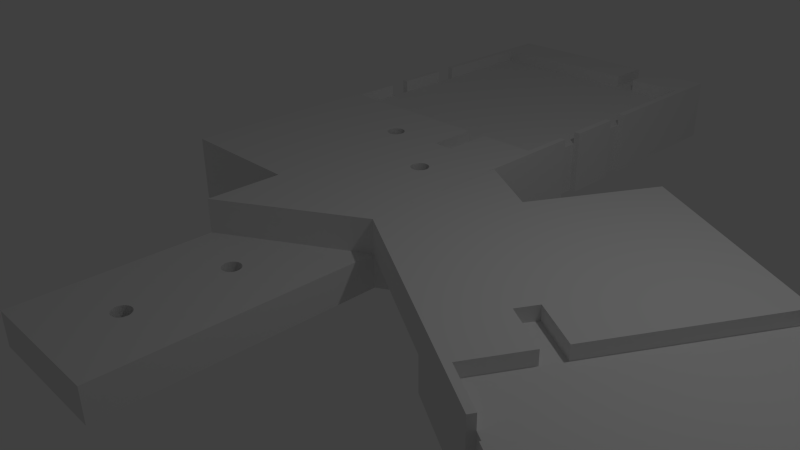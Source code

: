 # Source: PlatformPiece_union.blend  (saved by Blender 2.69.0; exported with 4.5.12 LTS)
import bpy
from mathutils import Matrix  # noqa: F401  (used for matrix-valued properties, if any)

bpy.ops.wm.read_factory_settings(use_empty=True)
scene = bpy.context.scene
scene.name = 'Scene'

# ---- collections
col_collection_1 = bpy.data.collections.new('Collection 1'); scene.collection.children.link(col_collection_1)

# ---- world
world_world = bpy.data.worlds.new('World'); scene.world = world_world
world_world.color = (0.05088, 0.05088, 0.05088)
world_world.use_sun_shadow = False
world_world.sun_shadow_jitter_overblur = 0.0
world_world.cycles.sampling_method = 'MANUAL'
world_world.cycles.sample_map_resolution = 256

# ---- cameras
cam_camera = bpy.data.cameras.new('Camera')
cam_camera.clip_end = 100.0
cam_camera.lens = 35.0
cam_camera.sensor_width = 32.0
cam_camera.sensor_height = 18.0
cam_camera.ortho_scale = 7.314
cam_camera.dof.focus_distance = 0.0
cam_camera.dof.aperture_fstop = 128.0

# ---- lights
light_lamp = bpy.data.lights.new('Lamp', 'POINT')
light_lamp.transmission_factor = 0.0
light_lamp.cutoff_distance = 30.0
light_lamp.energy = 100.0
light_lamp.shadow_buffer_clip_start = 1.001
light_lamp.shadow_soft_size = 0.1
light_lamp.shadow_maximum_resolution = 0.006
light_lamp.use_absolute_resolution = True
light_lamp.cycles.use_multiple_importance_sampling = False

# ---- meshes
me_cube_013 = bpy.data.meshes.new('Cube.013')
me_cube_013.from_pydata([(-2.0, 0.7217, 1.0), (-2.0, 0.8633, 1.0), (-2.0, 0.8633, -1.0), (-2.0, 0.7217, -1.0), (-1.95, 0.8633, 1.0), (-1.95, 0.7217, 1.0), (-1.95, 0.8633, 0.6), (-1.962, 0.8633, -1.0), (-1.95, 0.7217, -1.0), (-1.95, 0.7217, 0.6), (-1.95, 0.8633, -1.0), (-0.65, 1.167, 0.6), (-1.95, 0.6617, -1.0), (-1.95, 0.6617, 0.6), (-1.732, 0.3333, -1.0), (-1.95, 0.9233, 0.6), (-0.65, 1.217, 0.6), (-1.95, 0.9233, -1.0), (-2.0, 0.6617, -1.0), (-2.0, 0.6617, 1.0), (-1.95, 1.217, 0.6), (-0.49, 1.167, 0.6), (-0.49, 1.217, 0.6), (-1.95, 0.5333, 0.6), (-1.966, 0.9233, -1.0), (-2.0, 0.0, -1.0), (-2.0, -7.401e-17, 1.0), (-1.95, 0.6617, 1.0), (-2.0, 1.333, -1.0), (-0.65, 1.217, 0.7263), (-1.95, 1.217, 1.0), (-1.95, 0.9233, 1.0), (-0.05, 1.217, 0.6), (-0.65, 1.333, 0.6), (-0.49, 1.333, 0.6), (-1.95, 0.5333, 1.0), (-2.0, 0.9233, -1.0), (-0.8739, 0.1682, -1.0), (-1.0, 0.0, -1.0), (-1.0, 0.0, 1.0), (-1.232, 0.622, -1.0), (-0.65, 1.333, 1.0), (-0.65, 1.217, 1.0), (-2.0, 0.9233, 1.0), (-2.0, 1.333, 1.0), (-0.05, 0.9233, 0.6), (-0.49, 1.217, 0.6926), (0.0, 1.333, -1.0), (-0.65, 0.6433, 0.6), (-0.65, 0.5333, 1.0), (-0.65, 0.5333, 0.6), (-1.732, 0.3333, 0.0), (0.0, -1.12e-08, 0.0), (0.0, -1.12e-08, -1.0), (-1.0, -0.1925, 0.0), (-1.0, -0.1925, 1.0), (-0.6216, 0.5045, -1.0), (-1.232, 0.622, 0.0), (-0.05, 0.8633, 0.6), (-0.05, 1.217, 1.0), (-0.05, 0.9233, 1.0), (-0.0875, 1.217, 1.0), (-0.49, 1.217, 1.0), (0.0, 1.333, 1.0), (-0.49, 1.333, 1.0), (-0.49, 0.6433, 0.6), (-0.65, 0.4667, 1.0), (-0.65, 0.4067, 0.6), (-1.048, 0.373, 1.0), (-1.061, 0.3731, 1.0), (-1.035, 0.3737, 1.0), (-1.074, 0.3741, 1.0), (-1.022, 0.3752, 1.0), (-1.086, 0.3759, 1.0), (-1.011, 0.3776, 1.0), (-1.001, 0.3806, 1.0), (-1.097, 0.3785, 1.0), (-1.106, 0.3817, 1.0), (-1.113, 0.3855, 1.0), (-1.117, 0.3896, 1.0), (-1.12, 0.3939, 1.0), (-1.119, 0.3983, 1.0), (-1.116, 0.4026, 1.0), (-1.111, 0.4067, 1.0), (-1.103, 0.4102, 1.0), (-1.093, 0.4133, 1.0), (-1.082, 0.4156, 1.0), (-1.07, 0.4171, 1.0), (-0.9937, 0.3842, 1.0), (-1.057, 0.4179, 1.0), (-1.043, 0.4177, 1.0), (-1.03, 0.4167, 1.0), (-1.018, 0.4149, 1.0), (-1.008, 0.4123, 1.0), (-0.9986, 0.4091, 1.0), (-0.9916, 0.4054, 1.0), (-0.987, 0.4012, 1.0), (-0.9848, 0.3969, 1.0), (-0.9852, 0.3925, 1.0), (-0.9883, 0.3882, 1.0), (-1.12, 0.3939, 0.0), (-1.119, 0.3983, 0.0), (-1.117, 0.3896, 0.0), (-1.001, 0.3806, 0.0), (-0.9937, 0.3842, 0.0), (-0.47, 0.2689, 0.0), (-0.9883, 0.3882, 0.0), (-0.4696, 0.2733, 0.0), (-0.4679, 0.2646, 0.0), (-1.113, 0.3855, 0.0), (-1.011, 0.3776, 0.0), (-0.9852, 0.3925, 0.0), (-0.4666, 0.2776, 0.0), (-1.116, 0.4026, 0.0), (-0.4632, 0.2605, 0.0), (-1.022, 0.3752, 0.0), (-1.111, 0.4067, 0.0), (-0.4562, 0.2567, 0.0), (-1.035, 0.3737, 0.0), (-1.103, 0.4102, 0.0), (-0.4472, 0.2535, 0.0), (-1.048, 0.373, 0.0), (-1.093, 0.4133, 0.0), (-0.4364, 0.2509, 0.0), (-1.061, 0.3731, 0.0), (-1.082, 0.4156, 0.0), (-1.074, 0.3741, 0.0), (-1.07, 0.4171, 0.0), (-1.086, 0.3759, 0.0), (-1.057, 0.4179, 0.0), (-1.106, 0.3817, 0.0), (-0.9848, 0.3969, 0.0), (-0.4611, 0.2817, 0.0), (-1.097, 0.3785, 0.0), (-1.043, 0.4177, 0.0), (0.0, 0.3849, 0.0), (-1.03, 0.4167, 0.0), (-0.4534, 0.2852, 0.0), (-1.018, 0.4149, 0.0), (-0.4437, 0.2883, 0.0), (-1.008, 0.4123, 0.0), (-0.4325, 0.2906, 0.0), (-0.9986, 0.4091, 0.0), (-0.4201, 0.2921, 0.0), (-0.9916, 0.4054, 0.0), (-0.4071, 0.2929, 0.0), (-0.987, 0.4012, 0.0), (-0.3938, 0.2927, 0.0), (-0.381, 0.2917, 0.0), (-0.3689, 0.2899, 0.0), (-0.4243, 0.2491, 0.0), (-0.4115, 0.2481, 0.0), (-0.3982, 0.248, 0.0), (-0.3852, 0.2487, 0.0), (-0.3728, 0.2502, 0.0), (-0.3616, 0.2526, 0.0), (-0.3519, 0.2556, 0.0), (-0.3581, 0.2873, 0.0), (-0.3442, 0.2592, 0.0), (-0.3387, 0.2632, 0.0), (-0.3357, 0.2675, 0.0), (-0.3353, 0.2719, 0.0), (-0.3375, 0.2762, 0.0), (-0.3421, 0.2804, 0.0), (-0.3491, 0.2841, 0.0), (-0.5561, -0.2375, -1.0), (-0.5477, -0.2341, -1.0), (-1.0, -0.6667, -1.0), (0.0, -1.12e-08, 1.0), (-0.05, 0.9233, -1.0), (-0.05, 0.7217, 0.6), (-0.05, 0.8633, -1.0), (0.0, 0.9233, 0.5677), (0.0, 0.9233, 1.0), (0.0, 0.9233, -0.6925), (-0.49, 0.5333, 0.6), (-0.05, 0.5333, 0.6), (-0.49, 0.4067, 0.6), (-0.65, 0.4067, 1.0), (0.0, 0.6617, 1.0), (0.0, -0.6667, -1.0), (-0.5477, -0.2341, 0.0), (-0.5561, -0.2375, 0.0), (-0.5624, -0.2414, -1.0), (-0.5375, -0.2313, -1.0), (-1.0, -0.6667, 0.0), (-1.0, -0.4317, 0.0), (-0.5662, -0.2544, -1.0), (-0.5675, -0.25, -1.0), (-0.3982, 0.248, 1.0), (-0.49, 0.4067, 1.0), (-0.4115, 0.2481, 1.0), (-0.3852, 0.2487, 1.0), (-0.3728, 0.2502, 1.0), (-0.4243, 0.2491, 1.0), (-0.4364, 0.2509, 1.0), (-0.4472, 0.2535, 1.0), (-0.4562, 0.2567, 1.0), (-0.4632, 0.2605, 1.0), (-0.4679, 0.2646, 1.0), (-0.47, 0.2689, 1.0), (-0.3616, 0.2526, 1.0), (-0.4696, 0.2733, 1.0), (-0.4666, 0.2776, 1.0), (-0.4611, 0.2817, 1.0), (-0.4534, 0.2852, 1.0), (-0.4437, 0.2883, 1.0), (-0.4325, 0.2906, 1.0), (-0.4201, 0.2921, 1.0), (-0.4071, 0.2929, 1.0), (-0.3938, 0.2927, 1.0), (-0.381, 0.2917, 1.0), (-0.3689, 0.2899, 1.0), (-0.3581, 0.2873, 1.0), (-0.3491, 0.2841, 1.0), (-0.3421, 0.2804, 1.0), (-0.3375, 0.2762, 1.0), (-0.3353, 0.2719, 1.0), (-0.3357, 0.2675, 1.0), (-0.3387, 0.2632, 1.0), (-0.3442, 0.2592, 1.0), (-0.3519, 0.2556, 1.0), (0.0, 0.3849, -1.0), (0.0, 0.3849, -0.2887), (-0.03351, 0.9233, -1.0), (-0.05, 0.7217, 1.0), (-0.05, 0.8633, 1.0), (0.0, 0.8633, -0.6475), (0.0, 0.9233, -1.0), (-0.49, 0.5333, 0.92), (-0.05, 0.6617, 0.6), (-0.05, 0.6617, 1.0), (-0.05, 0.5333, 1.0), (0.0, 0.6617, 0.2918), (0.0, -0.3364, 0.0), (0.0, -0.6667, 0.0), (-0.4338, -0.5044, -1.0), (-0.4325, -0.5, -1.0), (-0.5375, -0.2313, 0.0), (-0.5624, -0.2414, 0.0), (-0.5662, -0.2456, -1.0), (-0.5258, -0.2292, -1.0), (-0.5258, -0.2708, 0.0), (-0.5375, -0.2687, 0.0), (-0.5624, -0.2586, -1.0), (-0.5675, -0.25, 0.0), (-0.5662, -0.2544, 0.0), (-0.49, 0.5333, 1.0), (0.0, 0.6617, -1.0), (-0.05, 0.6617, -1.0), (0.0, 0.6617, -0.4963), (-0.05, 0.7217, -1.0), (-0.03842, 0.8633, -1.0), (0.0, 0.7217, 1.0), (0.0, 0.7217, 0.3551), (0.0, 0.8633, 1.0), (0.0, 0.8633, 0.5044), (0.0, 0.8633, -1.0), (-0.4625, -0.2313, 0.0), (-0.4523, -0.2341, 0.0), (-0.4523, -0.5159, 0.0), (-0.4439, -0.5125, 0.0), (-0.4338, -0.4956, -1.0), (-0.4376, -0.5086, -1.0), (-0.4338, -0.5044, 0.0), (-0.4325, -0.5, 0.0), (-0.5258, -0.2292, 0.0), (-0.5662, -0.2456, 0.0), (-0.5132, -0.2279, -1.0), (-0.5477, -0.5159, -1.0), (-0.5375, -0.5187, -1.0), (-0.5477, -0.5159, 0.0), (-0.5375, -0.5187, 0.0), (-0.5477, -0.2659, 0.0), (-0.5132, -0.2721, 0.0), (-0.5258, -0.2708, -1.0), (-0.5375, -0.2687, -1.0), (-0.5561, -0.2625, -1.0), (-0.5624, -0.2586, 0.0), (0.0, 0.7217, -1.0), (0.0, 0.7217, -0.5412), (-0.4439, -0.2375, 0.0), (-0.4742, -0.2292, 0.0), (-0.4625, -0.2313, -1.0), (-0.4523, -0.2341, -1.0), (-0.4523, -0.5159, -1.0), (-0.4439, -0.5125, -1.0), (-0.4625, -0.5187, 0.0), (-0.4376, -0.5086, 0.0), (-0.4376, -0.4914, -1.0), (-0.4338, -0.4956, 0.0), (-0.5132, -0.2279, 0.0), (-0.5, -0.2275, -1.0), (-0.5258, -0.5208, -1.0), (-0.5561, -0.5125, -1.0), (-0.5258, -0.5208, 0.0), (-0.5561, -0.5125, 0.0), (-0.5561, -0.2625, 0.0), (-0.5477, -0.2659, -1.0), (-0.5, -0.2725, 0.0), (-0.5132, -0.2721, -1.0), (-0.4376, -0.2414, 0.0), (-0.4439, -0.2375, -1.0), (-0.4868, -0.2279, 0.0), (-0.4742, -0.2292, -1.0), (-0.4625, -0.5187, -1.0), (-0.4742, -0.5208, 0.0), (-0.4439, -0.4875, -1.0), (-0.4376, -0.4914, 0.0), (-0.5, -0.2275, 0.0), (-0.4868, -0.2279, -1.0), (-0.5132, -0.5221, -1.0), (-0.5624, -0.5086, -1.0), (-0.5132, -0.5221, 0.0), (-0.5624, -0.5086, 0.0), (-0.5375, -0.4813, 0.0), (-0.5258, -0.4792, 0.0), (-0.4868, -0.2721, 0.0), (-0.5, -0.2725, -1.0), (-0.4338, -0.2456, 0.0), (-0.4376, -0.2414, -1.0), (-0.4742, -0.5208, -1.0), (-0.4868, -0.5221, 0.0), (-0.4523, -0.4841, -1.0), (-0.4439, -0.4875, 0.0), (-0.5, -0.5225, -1.0), (-0.5662, -0.5044, -1.0), (-0.5, -0.5225, 0.0), (-0.5662, -0.5044, 0.0), (-0.5132, -0.4779, 0.0), (-0.5477, -0.4841, 0.0), (-0.5258, -0.4792, -1.0), (-0.5375, -0.4813, -1.0), (-0.4742, -0.2708, 0.0), (-0.4868, -0.2721, -1.0), (-0.4325, -0.25, 0.0), (-0.4338, -0.2456, -1.0), (-0.4868, -0.5221, -1.0), (-0.4625, -0.4813, -1.0), (-0.4523, -0.4841, 0.0), (-0.5675, -0.5, -1.0), (-0.5675, -0.5, 0.0), (-0.5, -0.4775, 0.0), (-0.5132, -0.4779, -1.0), (-0.5561, -0.4875, 0.0), (-0.5477, -0.4841, -1.0), (-0.4625, -0.2687, 0.0), (-0.4742, -0.2708, -1.0), (-0.4338, -0.2544, 0.0), (-0.4325, -0.25, -1.0), (-0.4742, -0.4792, -1.0), (-0.4625, -0.4813, 0.0), (-0.5662, -0.4956, -1.0), (-0.5662, -0.4956, 0.0), (-0.4868, -0.4779, 0.0), (-0.5, -0.4775, -1.0), (-0.5624, -0.4914, 0.0), (-0.5561, -0.4875, -1.0), (-0.4523, -0.2659, 0.0), (-0.4625, -0.2687, -1.0), (-0.4376, -0.2586, 0.0), (-0.4338, -0.2544, -1.0), (-0.4868, -0.4779, -1.0), (-0.4742, -0.4792, 0.0), (-0.5624, -0.4914, -1.0), (-0.4439, -0.2625, 0.0), (-0.4523, -0.2659, -1.0), (-0.4376, -0.2586, -1.0), (-0.4439, -0.2625, -1.0)], [], [(0, 1, 2, 3), (36, 43, 44, 28), (18, 25, 26, 19), (28, 33, 34, 47), (44, 41, 33, 28), (63, 47, 34, 64), (180, 52, 234, 235), (135, 223, 250, 233), (254, 280, 227, 256), (47, 63, 172, 174), (256, 255, 253, 254), (172, 63, 173), (168, 52, 135, 179), (135, 233, 179), (180, 53, 52), (222, 248, 250, 223), (279, 257, 227, 280), (228, 47, 174), (185, 167, 180, 235), (331, 332, 53), (53, 343, 331), (53, 355, 343), (53, 362, 355), (53, 350, 362), (53, 338, 350), (53, 323, 338), (53, 307, 323), (53, 289, 307), (53, 262, 289), (53, 237, 262), (53, 180, 236, 237), (332, 345, 53), (180, 263, 236), (180, 286, 263), (180, 285, 286), (180, 305, 285), (180, 321, 305), (180, 337, 321), (180, 325, 337), (180, 311, 325), (180, 293, 311), (180, 270, 293), (180, 167, 269, 270), (345, 357, 53), (167, 294, 269), (167, 312, 294), (364, 167, 53, 357), (364, 352, 167), (167, 326, 312), (352, 340, 167), (167, 340, 326), (184, 166, 53), (53, 241, 184), (53, 268, 241), (53, 292, 268), (53, 310, 292), (53, 304, 310), (53, 283, 304), (53, 284, 283), (53, 302, 284), (53, 320, 302), (53, 336, 320), (53, 349, 336), (53, 361, 349), (53, 367, 361), (53, 167, 368, 367), (165, 38, 53, 166), (165, 183, 38), (167, 366, 368), (167, 359, 366), (167, 347, 359), (167, 334, 347), (167, 318, 334), (167, 300, 318), (167, 275, 300), (167, 276, 275), (167, 298, 276), (167, 277, 298), (167, 244, 277), (167, 187, 244), (183, 240, 38), (38, 188, 187, 167), (240, 188, 38), (38, 37, 53), (56, 251, 249), (56, 169, 171), (56, 47, 169), (47, 224, 169), (251, 56, 171, 252), (279, 251, 252, 257), (47, 228, 224), (248, 222, 56, 249), (28, 40, 14), (12, 8, 14), (10, 17, 14, 8), (17, 28, 14), (17, 24, 28), (8, 7, 10), (3, 2, 7, 8), (36, 28, 24), (14, 25, 18, 12), (25, 14, 37, 38), (40, 28, 47, 56), (225, 253, 255, 226), (59, 60, 173, 63), (232, 168, 179, 231), (221, 201, 168), (168, 220, 221), (168, 219, 220), (168, 218, 219), (168, 217, 218), (168, 216, 217), (168, 215, 216), (168, 190, 215), (190, 214, 215), (190, 213, 214), (190, 212, 213), (190, 211, 212), (190, 210, 211), (190, 209, 210), (190, 208, 209), (190, 207, 208), (190, 206, 207), (190, 205, 206), (190, 204, 205), (190, 203, 204), (190, 202, 203), (190, 39, 200, 202), (201, 193, 168), (39, 199, 200), (39, 198, 199), (39, 197, 198), (39, 196, 197), (39, 195, 196), (39, 194, 195), (39, 191, 194), (193, 192, 168), (189, 39, 168, 192), (190, 178, 39), (39, 189, 191), (178, 66, 39), (232, 247, 190, 168), (63, 61, 59), (39, 55, 168), (0, 5, 4, 1), (43, 31, 30, 44), (19, 26, 35, 27), (61, 63, 64, 62), (41, 44, 30, 42), (99, 88, 66), (66, 98, 99), (66, 97, 98), (66, 96, 97), (66, 95, 96), (66, 94, 95), (66, 93, 94), (66, 92, 93), (66, 91, 92), (66, 90, 91), (66, 89, 90), (66, 35, 87, 89), (88, 75, 66), (35, 86, 87), (35, 85, 86), (35, 84, 85), (35, 83, 84), (35, 82, 83), (35, 81, 82), (35, 80, 81), (35, 79, 80), (35, 78, 79), (35, 77, 78), (35, 76, 77), (35, 39, 73, 76), (74, 39, 66, 75), (74, 72, 39), (39, 71, 73), (72, 70, 39), (39, 69, 71), (70, 68, 39), (39, 68, 69), (66, 49, 35), (35, 26, 39), (26, 25, 38, 39), (167, 185, 186, 54), (54, 38, 167), (54, 55, 39, 38), (54, 52, 168, 55), (360, 365, 234), (234, 348, 360), (234, 335, 348), (234, 319, 335), (234, 301, 319), (234, 281, 301), (234, 259, 281), (234, 52, 258, 259), (365, 358, 234), (52, 282, 258), (52, 303, 282), (52, 309, 303), (52, 291, 309), (52, 266, 291), (52, 238, 266), (52, 181, 238), (52, 54, 182, 181), (358, 346, 234), (54, 239, 182), (54, 267, 239), (54, 245, 267), (54, 246, 245), (54, 278, 246), (54, 297, 278), (54, 273, 297), (54, 243, 273), (54, 186, 242, 243), (346, 333, 234), (186, 274, 242), (333, 317, 234), (234, 299, 274, 186), (317, 299, 234), (288, 261, 234), (234, 264, 288), (234, 265, 264), (234, 290, 265), (234, 308, 290), (234, 324, 308), (234, 339, 324), (234, 351, 339), (234, 363, 351), (234, 354, 363), (234, 342, 354), (234, 329, 342), (234, 316, 329), (234, 186, 315, 316), (260, 235, 234, 261), (260, 287, 235), (186, 330, 315), (186, 344, 330), (186, 356, 344), (186, 353, 356), (186, 341, 353), (186, 328, 341), (186, 314, 328), (186, 296, 314), (186, 271, 296), (235, 272, 271, 186), (287, 306, 235), (235, 295, 272), (235, 313, 295), (306, 322, 235), (235, 327, 313), (322, 327, 235), (186, 185, 235), (51, 52, 37, 14), (52, 53, 37), (51, 14, 40, 57), (135, 164, 157), (135, 163, 164), (135, 162, 163), (135, 161, 162), (135, 160, 161), (135, 159, 160), (135, 158, 159), (135, 52, 156, 158), (157, 149, 135), (52, 155, 156), (52, 154, 155), (52, 153, 154), (52, 152, 153), (52, 151, 152), (52, 150, 151), (52, 123, 150), (128, 126, 123, 52), (148, 131, 135, 149), (148, 147, 131), (131, 146, 135), (147, 145, 131), (146, 144, 135), (145, 143, 131), (144, 142, 135), (143, 141, 131), (142, 140, 135), (141, 139, 131), (140, 138, 135), (139, 137, 131), (138, 136, 135), (137, 132, 131), (134, 57, 135, 136), (134, 129, 57), (52, 51, 133, 128), (112, 111, 131, 132), (51, 109, 130), (129, 127, 57), (51, 130, 133), (127, 125, 57), (126, 124, 123), (125, 122, 57), (121, 120, 123, 124), (122, 119, 57), (118, 117, 120, 121), (119, 116, 57), (115, 114, 117, 118), (116, 113, 57), (110, 108, 114, 115), (113, 101, 57), (107, 106, 111, 112), (103, 105, 108, 110), (51, 102, 109), (105, 104, 106, 107), (103, 104, 105), (51, 100, 102), (100, 51, 57, 101), (56, 222, 223, 135), (57, 40, 56, 135), (4, 5, 9, 6), (20, 30, 31, 15), (23, 13, 27, 35), (61, 46, 32, 59), (61, 62, 46), (42, 30, 29), (22, 32, 46), (20, 16, 29, 30), (45, 60, 59, 32), (225, 226, 58, 170), (230, 176, 232, 231), (229, 176, 175), (23, 35, 49, 50), (232, 176, 229, 247), (16, 11, 21, 22), (21, 11, 23), (13, 23, 11, 9), (15, 6, 11, 16), (6, 9, 11), (16, 20, 15), (32, 22, 21), (175, 176, 65, 48), (48, 65, 21), (170, 65, 176, 230), (58, 45, 21, 170), (21, 65, 170), (45, 32, 21), (50, 175, 48, 23), (21, 23, 48), (29, 16, 33, 41), (41, 42, 29), (46, 62, 34, 22), (62, 64, 34), (22, 34, 33, 16), (50, 49, 66, 67), (66, 178, 67), (229, 177, 190, 247), (229, 175, 177), (178, 190, 177, 67), (175, 50, 67, 177), (230, 249, 251, 170), (254, 170, 251, 280), (251, 279, 280), (253, 225, 170, 254), (233, 250, 230, 179), (250, 248, 249, 230), (230, 231, 179), (45, 58, 171, 169), (174, 172, 45, 169), (224, 228, 174, 169), (173, 60, 45, 172), (256, 227, 58, 255), (227, 257, 252, 171), (227, 171, 58), (58, 226, 255), (0, 3, 9, 5), (3, 8, 9), (9, 8, 12, 13), (18, 19, 13, 12), (19, 27, 13), (24, 17, 15, 36), (43, 36, 15, 31), (6, 15, 17, 10), (7, 2, 6, 10), (1, 4, 6, 2), (342, 355, 362, 354), (354, 362, 350, 363), (363, 350, 338, 351), (351, 338, 323, 339), (339, 323, 307, 324), (324, 307, 289, 308), (308, 289, 262, 290), (290, 262, 237, 265), (265, 237, 236, 264), (264, 236, 263, 288), (288, 263, 286, 261), (261, 286, 285, 260), (260, 285, 305, 287), (287, 305, 321, 306), (306, 321, 337, 322), (322, 337, 325, 327), (327, 325, 311, 313), (313, 311, 293, 295), (295, 293, 270, 272), (272, 270, 269, 271), (271, 269, 294, 296), (296, 294, 312, 314), (314, 312, 326, 328), (328, 326, 340, 341), (341, 340, 352, 353), (353, 352, 364, 356), (356, 364, 357, 344), (344, 357, 345, 330), (330, 345, 332, 315), (315, 332, 331, 316), (355, 342, 329, 343), (316, 331, 343, 329), (303, 309, 292, 310), (282, 303, 310, 304), (258, 282, 304, 283), (259, 258, 283, 284), (281, 259, 284, 302), (301, 281, 302, 320), (319, 301, 320, 336), (335, 319, 336, 349), (348, 335, 349, 361), (360, 348, 361, 367), (365, 360, 367, 368), (358, 365, 368, 366), (346, 358, 366, 359), (333, 346, 359, 347), (317, 333, 347, 334), (299, 317, 334, 318), (274, 299, 318, 300), (242, 274, 300, 275), (243, 242, 275, 276), (273, 243, 276, 298), (297, 273, 298, 277), (278, 297, 277, 244), (246, 278, 244, 187), (245, 246, 187, 188), (267, 245, 188, 240), (239, 267, 240, 183), (182, 239, 183, 165), (181, 182, 165, 166), (238, 181, 166, 184), (266, 238, 184, 241), (268, 292, 309, 291), (291, 266, 241, 268), (103, 75, 88, 104), (110, 74, 75, 103), (115, 72, 74, 110), (118, 70, 72, 115), (121, 68, 70, 118), (124, 69, 68, 121), (126, 71, 69, 124), (128, 73, 71, 126), (133, 76, 73, 128), (130, 77, 76, 133), (109, 78, 77, 130), (102, 79, 78, 109), (100, 80, 79, 102), (101, 81, 80, 100), (113, 82, 81, 101), (116, 83, 82, 113), (119, 84, 83, 116), (122, 85, 84, 119), (125, 86, 85, 122), (127, 87, 86, 125), (129, 89, 87, 127), (134, 90, 89, 129), (136, 91, 90, 134), (138, 92, 91, 136), (140, 93, 92, 138), (142, 94, 93, 140), (144, 95, 94, 142), (146, 96, 95, 144), (131, 97, 96, 146), (111, 98, 97, 131), (99, 106, 104, 88), (106, 99, 98, 111), (156, 221, 220, 158), (155, 201, 221, 156), (154, 193, 201, 155), (153, 192, 193, 154), (152, 189, 192, 153), (151, 191, 189, 152), (150, 194, 191, 151), (123, 195, 194, 150), (120, 196, 195, 123), (117, 197, 196, 120), (114, 198, 197, 117), (108, 199, 198, 114), (105, 200, 199, 108), (107, 202, 200, 105), (112, 203, 202, 107), (132, 204, 203, 112), (137, 205, 204, 132), (139, 206, 205, 137), (141, 207, 206, 139), (143, 208, 207, 141), (145, 209, 208, 143), (147, 210, 209, 145), (148, 211, 210, 147), (149, 212, 211, 148), (157, 213, 212, 149), (164, 214, 213, 157), (163, 215, 214, 164), (162, 216, 215, 163), (161, 217, 216, 162), (160, 218, 217, 161), (158, 220, 219, 159), (159, 219, 218, 160)])
me_cube_013.use_remesh_preserve_volume = False
me_cube_013.use_remesh_preserve_attributes = False
me_cube_013.use_mirror_vertex_groups = False
me_cube_013.update()
me_cube_000 = bpy.data.meshes.new('Cube.000')
me_cube_000.from_pydata([(-2.0, 0.8633, 1.0), (-2.0, 0.8633, -1.0), (-2.0, 0.7217, -1.0), (-2.0, 0.7217, 1.0), (-1.95, 0.8633, 1.0), (-1.95, 0.8633, 0.6), (-1.962, 0.8633, -1.0), (-1.95, 0.7217, -1.0), (-1.95, 0.7217, 0.6), (-1.95, 0.7217, 1.0), (-1.95, 0.8633, -1.0), (-0.65, 1.167, 0.6), (-1.95, 0.6617, -1.0), (-1.95, 0.6617, 0.6), (-1.732, 0.3333, -1.0), (-1.95, 0.9233, 0.6), (-0.65, 1.217, 0.6), (-1.95, 0.9233, -1.0), (-2.0, 0.6617, -1.0), (-2.0, 0.6617, 1.0), (-1.95, 1.217, 0.6), (-0.49, 1.167, 0.6), (-0.49, 1.217, 0.6), (-1.95, 0.5333, 0.6), (-1.966, 0.9233, -1.0), (-2.0, 0.0, -1.0), (-2.0, -7.401e-17, 1.0), (-1.95, 0.6617, 1.0), (-2.0, 1.333, -1.0), (-0.65, 1.217, 0.7263), (-1.95, 1.217, 1.0), (-1.95, 0.9233, 1.0), (-0.05, 1.217, 0.6), (-0.49, 1.333, 0.6), (-0.65, 1.333, 0.6), (-1.95, 0.5333, 1.0), (-2.0, 0.9233, -1.0), (-0.8739, 0.1682, -1.0), (-1.0, 0.0, -1.0), (-1.0, 0.0, 1.0), (-1.232, 0.622, -1.0), (-0.65, 1.333, 1.0), (-0.65, 1.217, 1.0), (-2.0, 0.9233, 1.0), (-2.0, 1.333, 1.0), (-0.65, 0.6433, 0.6), (-0.05, 0.9233, 0.6), (-0.49, 1.217, 0.6926), (0.0, 1.333, -1.0), (-0.65, 0.5333, 1.0), (-0.65, 0.5333, 0.6), (-1.732, 0.3333, 0.0), (0.0, -1.12e-08, 0.0), (0.0, -1.12e-08, -1.0), (-1.0, -0.1925, 0.0), (-1.0, -0.1925, 1.0), (-0.6216, 0.5045, -1.0), (-1.232, 0.622, 0.0), (-0.49, 0.6433, 0.6), (-0.05, 0.8633, 0.6), (-0.05, 0.9233, 1.0), (-0.05, 1.217, 1.0), (-0.0875, 1.217, 1.0), (0.0, 1.333, 1.0), (-0.49, 1.333, 1.0), (-0.49, 1.217, 1.0), (-0.65, 0.4667, 1.0), (-0.65, 0.4067, 0.6), (0.0, 0.3849, 0.0), (-0.5662, -0.2456, -1.0), (-0.5675, -0.25, -1.0), (-1.0, -0.6667, -1.0), (-0.5662, -0.2544, -1.0), (-0.5624, -0.2414, -1.0), (-0.5624, -0.2586, -1.0), (-0.5561, -0.2625, -1.0), (-0.5477, -0.2659, -1.0), (-0.5375, -0.2687, -1.0), (-0.5258, -0.2708, -1.0), (-0.5132, -0.2721, -1.0), (-0.5, -0.2725, -1.0), (-0.4868, -0.2721, -1.0), (-0.4742, -0.2708, -1.0), (-0.4625, -0.2687, -1.0), (-0.4523, -0.2659, -1.0), (-0.4439, -0.2625, -1.0), (-0.5561, -0.2375, -1.0), (-0.5477, -0.2341, -1.0), (-0.4376, -0.2586, -1.0), (-0.4338, -0.2544, -1.0), (-0.4325, -0.25, -1.0), (-0.4338, -0.2456, -1.0), (-0.4376, -0.2414, -1.0), (-0.4439, -0.2375, -1.0), (-0.4523, -0.2341, -1.0), (-0.4625, -0.2313, -1.0), (-0.4742, -0.2292, -1.0), (-0.4868, -0.2279, -1.0), (-0.5, -0.2275, -1.0), (-0.5132, -0.2279, -1.0), (-0.5258, -0.2292, -1.0), (-0.5375, -0.2313, -1.0), (0.0, -1.12e-08, 1.0), (-0.05, 0.9233, -1.0), (-0.49, 0.5333, 0.6), (-0.05, 0.5333, 0.6), (-0.05, 0.7217, 0.6), (-0.05, 0.8633, -1.0), (0.0, 0.9233, 1.0), (0.0, 0.9233, 0.5677), (0.0, 0.9233, -0.6925), (-0.65, 0.4067, 1.0), (-0.49, 0.4067, 0.6), (0.0, 0.6617, 1.0), (0.0, -0.6667, -1.0), (-0.5624, -0.4914, -1.0), (-0.5561, -0.4875, -1.0), (-1.0, -0.6667, 0.0), (-1.0, -0.4317, 0.0), (0.0, -0.3364, 0.0), (-0.5, -0.2725, 0.0), (-0.4868, -0.2721, 0.0), (-0.5132, -0.2721, 0.0), (-0.4742, -0.2708, 0.0), (-0.5258, -0.2708, 0.0), (-0.4625, -0.2687, 0.0), (-0.5375, -0.2687, 0.0), (-0.5477, -0.2659, 0.0), (-0.5561, -0.2625, 0.0), (-0.5624, -0.2586, 0.0), (-0.5662, -0.2544, 0.0), (-0.5675, -0.25, 0.0), (-0.5662, -0.2456, 0.0), (-0.5624, -0.2414, 0.0), (-0.5561, -0.2375, 0.0), (-0.4523, -0.2659, 0.0), (-0.5477, -0.2341, 0.0), (-0.5375, -0.2313, 0.0), (-0.5258, -0.2292, 0.0), (-0.5132, -0.2279, 0.0), (-0.5, -0.2275, 0.0), (-0.4868, -0.2279, 0.0), (-0.4742, -0.2292, 0.0), (-0.4625, -0.2313, 0.0), (-0.4439, -0.2625, 0.0), (-0.4523, -0.2341, 0.0), (-0.4439, -0.2375, 0.0), (-0.4376, -0.2414, 0.0), (-0.4338, -0.2456, 0.0), (-0.4325, -0.25, 0.0), (-0.4338, -0.2544, 0.0), (-0.4376, -0.2586, 0.0), (-0.49, 0.4067, 1.0), (0.0, 0.3849, -1.0), (0.0, 0.3849, -0.2887), (-0.03351, 0.9233, -1.0), (-0.49, 0.5333, 0.92), (-0.05, 0.6617, 0.6), (-0.05, 0.8633, 1.0), (-0.05, 0.7217, 1.0), (0.0, 0.8633, -0.6475), (0.0, 0.9233, -1.0), (-0.05, 0.6617, 1.0), (-0.05, 0.5333, 1.0), (0.0, 0.6617, 0.2918), (0.0, -0.6667, 0.0), (-0.4338, -0.5044, -1.0), (-0.4325, -0.5, -1.0), (-0.5561, -0.4875, 0.0), (-0.5624, -0.4914, 0.0), (-0.5662, -0.4956, -1.0), (-0.5477, -0.4841, -1.0), (-0.5375, -0.4813, 0.0), (-0.5258, -0.4792, 0.0), (-0.49, 0.5333, 1.0), (0.0, 0.6617, -1.0), (-0.05, 0.6617, -1.0), (0.0, 0.6617, -0.4963), (-0.05, 0.7217, -1.0), (-0.03842, 0.8633, -1.0), (0.0, 0.8633, 1.0), (0.0, 0.7217, 1.0), (0.0, 0.7217, 0.3551), (0.0, 0.8633, 0.5044), (0.0, 0.8633, -1.0), (-0.4523, -0.5159, 0.0), (-0.4439, -0.5125, 0.0), (-0.4338, -0.4956, -1.0), (-0.4376, -0.5086, -1.0), (-0.4338, -0.5044, 0.0), (-0.4325, -0.5, 0.0), (-0.5477, -0.4841, 0.0), (-0.5662, -0.4956, 0.0), (-0.5675, -0.5, -1.0), (-0.5375, -0.4813, -1.0), (-0.5477, -0.5159, -1.0), (-0.5375, -0.5187, -1.0), (-0.5477, -0.5159, 0.0), (-0.5375, -0.5187, 0.0), (-0.5132, -0.4779, 0.0), (-0.5258, -0.4792, -1.0), (0.0, 0.7217, -1.0), (0.0, 0.7217, -0.5412), (-0.4439, -0.5125, -1.0), (-0.4523, -0.5159, -1.0), (-0.4625, -0.5187, 0.0), (-0.4376, -0.5086, 0.0), (-0.4376, -0.4914, -1.0), (-0.4338, -0.4956, 0.0), (-0.5675, -0.5, 0.0), (-0.5662, -0.5044, -1.0), (-0.5258, -0.5208, -1.0), (-0.5561, -0.5125, -1.0), (-0.5561, -0.5125, 0.0), (-0.5258, -0.5208, 0.0), (-0.5, -0.4775, 0.0), (-0.5132, -0.4779, -1.0), (-0.4625, -0.5187, -1.0), (-0.4742, -0.5208, 0.0), (-0.4439, -0.4875, -1.0), (-0.4376, -0.4914, 0.0), (-0.5662, -0.5044, 0.0), (-0.5624, -0.5086, -1.0), (-0.5132, -0.5221, -1.0), (-0.5624, -0.5086, 0.0), (-0.5132, -0.5221, 0.0), (-0.4868, -0.4779, 0.0), (-0.5, -0.4775, -1.0), (-0.4742, -0.5208, -1.0), (-0.4868, -0.5221, 0.0), (-0.4523, -0.4841, -1.0), (-0.4439, -0.4875, 0.0), (-0.5, -0.5225, -1.0), (-0.5, -0.5225, 0.0), (-0.4742, -0.4792, 0.0), (-0.4868, -0.4779, -1.0), (-0.4868, -0.5221, -1.0), (-0.4625, -0.4813, -1.0), (-0.4523, -0.4841, 0.0), (-0.4625, -0.4813, 0.0), (-0.4742, -0.4792, -1.0)], [], [(0, 1, 2, 3), (28, 36, 43, 44), (19, 18, 25, 26), (28, 34, 33, 48), (44, 41, 34, 28), (63, 48, 33, 64), (114, 52, 119, 165), (68, 154, 177, 164), (182, 202, 160, 183), (48, 63, 109, 110), (183, 180, 181, 182), (109, 63, 108), (102, 52, 68, 113), (68, 164, 113), (114, 53, 52), (153, 175, 177, 154), (201, 184, 160, 202), (161, 48, 110), (165, 117, 71, 114), (200, 194, 53), (53, 216, 200), (53, 227, 216), (53, 235, 227), (53, 240, 235), (53, 237, 240), (53, 230, 237), (53, 219, 230), (53, 207, 219), (53, 187, 207), (53, 167, 187), (53, 114, 166, 167), (194, 171, 53), (114, 188, 166), (114, 203, 188), (114, 204, 203), (114, 217, 204), (114, 228, 217), (114, 236, 228), (114, 232, 236), (114, 223, 232), (114, 211, 223), (114, 196, 211), (114, 71, 195, 196), (171, 116, 53), (71, 212, 195), (71, 222, 212), (115, 71, 53, 116), (115, 170, 71), (71, 210, 222), (170, 193, 71), (71, 193, 210), (101, 87, 53), (53, 100, 101), (53, 99, 100), (53, 98, 99), (53, 97, 98), (53, 96, 97), (53, 95, 96), (53, 94, 95), (53, 93, 94), (53, 92, 93), (53, 91, 92), (53, 90, 91), (53, 89, 90), (53, 88, 89), (53, 71, 85, 88), (86, 38, 53, 87), (86, 73, 38), (71, 84, 85), (71, 83, 84), (71, 82, 83), (71, 81, 82), (71, 80, 81), (71, 79, 80), (71, 78, 79), (71, 77, 78), (71, 76, 77), (71, 75, 76), (71, 74, 75), (71, 72, 74), (73, 69, 38), (71, 38, 70, 72), (69, 70, 38), (38, 37, 53), (56, 178, 176), (56, 103, 107), (56, 48, 103), (48, 155, 103), (178, 56, 107, 179), (201, 178, 179, 184), (48, 161, 155), (175, 153, 56, 176), (28, 40, 14), (12, 7, 14), (10, 17, 14, 7), (17, 28, 14), (17, 24, 28), (7, 6, 10), (2, 1, 6, 7), (36, 28, 24), (14, 25, 18, 12), (25, 14, 37, 38), (40, 28, 48, 56), (158, 159, 181, 180), (61, 60, 108, 63), (163, 102, 113, 162), (39, 102, 152, 111), (111, 66, 39), (163, 174, 152, 102), (63, 62, 61), (39, 55, 102), (0, 3, 9, 4), (43, 31, 30, 44), (19, 26, 35, 27), (62, 63, 64, 65), (41, 44, 30, 42), (49, 35, 39, 66), (35, 26, 39), (39, 26, 25, 38), (71, 117, 118, 54), (54, 38, 71), (54, 55, 39, 38), (55, 54, 52, 102), (151, 144, 119), (119, 150, 151), (119, 149, 150), (119, 148, 149), (119, 147, 148), (119, 146, 147), (119, 145, 146), (119, 52, 143, 145), (144, 135, 119), (52, 142, 143), (52, 141, 142), (52, 140, 141), (52, 139, 140), (52, 138, 139), (52, 137, 138), (52, 136, 137), (52, 54, 134, 136), (135, 125, 119), (54, 133, 134), (54, 132, 133), (54, 131, 132), (54, 130, 131), (54, 129, 130), (54, 128, 129), (54, 127, 128), (54, 126, 127), (54, 118, 124, 126), (125, 123, 119), (118, 122, 124), (123, 121, 119), (118, 119, 120, 122), (121, 120, 119), (206, 186, 119), (119, 189, 206), (119, 190, 189), (119, 208, 190), (119, 220, 208), (119, 231, 220), (119, 238, 231), (119, 239, 238), (119, 234, 239), (119, 226, 234), (119, 215, 226), (119, 199, 215), (119, 173, 199), (119, 118, 172, 173), (185, 165, 119, 186), (185, 205, 165), (118, 191, 172), (118, 168, 191), (118, 169, 168), (118, 192, 169), (118, 209, 192), (118, 221, 209), (118, 224, 221), (118, 213, 224), (118, 197, 213), (165, 198, 197, 118), (205, 218, 165), (165, 214, 198), (165, 225, 214), (218, 229, 165), (165, 233, 225), (229, 233, 165), (118, 117, 165), (51, 52, 37, 14), (52, 53, 37), (57, 51, 14, 40), (68, 52, 51, 57), (56, 153, 154, 68), (57, 40, 56, 68), (5, 4, 9, 8), (15, 20, 30, 31), (35, 23, 13, 27), (62, 47, 32, 61), (62, 65, 47), (42, 30, 29), (22, 32, 47), (20, 16, 29, 30), (32, 46, 60, 61), (106, 159, 158, 59), (162, 157, 105, 163), (156, 105, 104), (50, 23, 35, 49), (163, 105, 156, 174), (22, 16, 11, 21), (21, 11, 23), (13, 23, 11, 8), (15, 5, 11, 16), (5, 8, 11), (16, 20, 15), (32, 22, 21), (104, 105, 58, 45), (45, 58, 21), (106, 58, 105, 157), (59, 46, 21, 106), (21, 58, 106), (46, 32, 21), (50, 104, 45, 23), (21, 23, 45), (29, 16, 34, 41), (41, 42, 29), (47, 65, 33, 22), (65, 64, 33), (16, 22, 33, 34), (50, 49, 66, 67), (66, 111, 67), (156, 112, 152, 174), (156, 104, 112), (67, 111, 152, 112), (112, 104, 50, 67), (106, 157, 176, 178), (182, 106, 178, 202), (178, 201, 202), (181, 159, 106, 182), (164, 177, 157, 113), (177, 175, 176, 157), (157, 162, 113), (103, 46, 59, 107), (110, 109, 46, 103), (155, 161, 110, 103), (108, 60, 46, 109), (183, 160, 59, 180), (160, 184, 179, 107), (160, 107, 59), (59, 158, 180), (3, 2, 8, 9), (2, 7, 8), (13, 8, 7, 12), (18, 19, 13, 12), (19, 27, 13), (24, 17, 15, 36), (43, 36, 15, 31), (10, 5, 15, 17), (6, 1, 5, 10), (0, 4, 5, 1), (226, 215, 227, 235), (234, 226, 235, 240), (239, 234, 240, 237), (238, 239, 237, 230), (231, 238, 230, 219), (220, 231, 219, 207), (208, 220, 207, 187), (190, 208, 187, 167), (189, 190, 167, 166), (206, 189, 166, 188), (186, 206, 188, 203), (185, 186, 203, 204), (205, 185, 204, 217), (218, 205, 217, 228), (229, 218, 228, 236), (233, 229, 236, 232), (225, 233, 232, 223), (214, 225, 223, 211), (198, 214, 211, 196), (197, 198, 196, 195), (213, 197, 195, 212), (224, 213, 212, 222), (221, 224, 222, 210), (209, 221, 210, 193), (192, 209, 193, 170), (169, 192, 170, 115), (168, 169, 115, 116), (191, 168, 116, 171), (172, 191, 171, 194), (173, 172, 194, 200), (216, 227, 215, 199), (199, 173, 200, 216), (97, 141, 140, 98), (96, 142, 141, 97), (95, 143, 142, 96), (94, 145, 143, 95), (93, 146, 145, 94), (92, 147, 146, 93), (91, 148, 147, 92), (90, 149, 148, 91), (89, 150, 149, 90), (88, 151, 150, 89), (85, 144, 151, 88), (84, 135, 144, 85), (83, 125, 135, 84), (82, 123, 125, 83), (81, 121, 123, 82), (80, 120, 121, 81), (79, 122, 120, 80), (78, 124, 122, 79), (77, 126, 124, 78), (76, 127, 126, 77), (75, 128, 127, 76), (74, 129, 128, 75), (72, 130, 129, 74), (70, 131, 130, 72), (69, 132, 131, 70), (73, 133, 132, 69), (86, 134, 133, 73), (87, 136, 134, 86), (101, 137, 136, 87), (100, 138, 137, 101), (139, 99, 98, 140), (99, 139, 138, 100)])
me_cube_000.use_remesh_preserve_volume = False
me_cube_000.use_remesh_preserve_attributes = False
me_cube_000.use_mirror_vertex_groups = False
me_cube_000.update()

# ---- objects
ob_lamp = bpy.data.objects.new('Lamp', light_lamp)
ob_camera = bpy.data.objects.new('Camera', cam_camera)
ob_main = bpy.data.objects.new('Main', me_cube_013)
ob_main_001 = bpy.data.objects.new('Main.001', me_cube_000)

# ---- transforms, parenting, visibility, modifiers, constraints
ob_lamp.location = (4.076, 1.005, 5.904)
ob_lamp.rotation_euler = (0.6503, 0.05522, 1.866)
ob_lamp.lock_rotations_4d = False
ob_lamp.empty_display_type = 'ARROWS'
ob_lamp.color = (0.0, 0.0, 0.0, 0.0)
ob_lamp.lineart.crease_threshold = 0.0
ob_camera.location = (7.481, -6.508, 5.344)
ob_camera.rotation_euler = (1.109, 0.01082, 0.8149)
ob_camera.lock_rotations_4d = False
ob_camera.empty_display_type = 'ARROWS'
ob_camera.color = (0.0, 0.0, 0.0, 0.0)
ob_camera.display_type = 'WIRE'
ob_camera.lineart.crease_threshold = 0.0
ob_main.location = (0.0, 0.0, 0.0)
ob_main.scale = (2.0, 6.0, 0.5)
ob_main.lineart.crease_threshold = 0.0
ob_main_001.location = (0.0, 0.0, 0.0)
ob_main_001.rotation_euler = (0.0, 0.0, -2.094)
ob_main_001.scale = (2.0, 6.0, 0.5)
ob_main_001.hide_viewport = True
ob_main_001.lineart.crease_threshold = 0.0

# ---- collection membership
col_collection_1.objects.link(ob_lamp)
col_collection_1.objects.link(ob_camera)
col_collection_1.objects.link(ob_main)
col_collection_1.objects.link(ob_main_001)

# ---- scene / render settings (as saved in the file)
scene.camera = ob_camera
scene.frame_start = 1; scene.frame_end = 250; scene.frame_set(1)
scene.render.engine = 'BLENDER_EEVEE_NEXT'
scene.render.image_settings.compression = 90
scene.render.resolution_percentage = 50
scene.render.dither_intensity = 0.0
scene.cycles.use_denoising = False
scene.cycles.samples = 10
scene.cycles.sampling_pattern = 'TABULATED_SOBOL'
scene.cycles.light_sampling_threshold = 0.0
scene.cycles.use_adaptive_sampling = False
scene.cycles.use_light_tree = False
scene.cycles.blur_glossy = 0.0
scene.cycles.volume_bounces = 1
scene.cycles.pixel_filter_type = 'GAUSSIAN'
scene.cycles.sample_clamp_indirect = 0.0
scene.view_settings.view_transform = 'Standard'
scene.unit_settings.scale_length = 0.01
bpy.context.view_layer.update()
